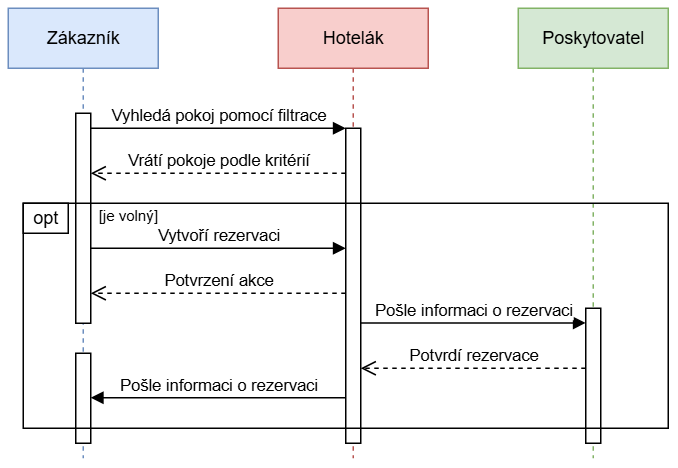

The diagram above was exported from draw.io. Its source (the exported page's mxGraphModel, read from the mxfile embedded in the PNG):
<mxGraphModel dx="863" dy="481" grid="1" gridSize="10" guides="1" tooltips="1" connect="1" arrows="1" fold="1" page="1" pageScale="1" pageWidth="850" pageHeight="1100" math="0" shadow="0">
  <root>
    <mxCell id="0" />
    <mxCell id="1" parent="0" />
    <mxCell id="aM9ryv3xv72pqoxQDRHE-1" value="Zákazník" style="shape=umlLifeline;perimeter=lifelinePerimeter;whiteSpace=wrap;html=1;container=0;dropTarget=0;collapsible=0;recursiveResize=0;outlineConnect=0;portConstraint=eastwest;newEdgeStyle={&quot;edgeStyle&quot;:&quot;elbowEdgeStyle&quot;,&quot;elbow&quot;:&quot;vertical&quot;,&quot;curved&quot;:0,&quot;rounded&quot;:0};fillColor=#dae8fc;strokeColor=#6c8ebf;" parent="1" vertex="1">
      <mxGeometry x="40" y="40" width="100" height="300" as="geometry" />
    </mxCell>
    <mxCell id="aM9ryv3xv72pqoxQDRHE-2" value="&lt;span style=&quot;color: rgba(0, 0, 0, 0); font-family: monospace; font-size: 0px; text-align: start;&quot;&gt;%3CmxGraphModel%3E%3Croot%3E%3CmxCell%20id%3D%220%22%2F%3E%3CmxCell%20id%3D%221%22%20parent%3D%220%22%2F%3E%3CmxCell%20id%3D%222%22%20value%3D%22Vytvo%C5%99%C3%AD%20rezervaci%22%20style%3D%22html%3D1%3BverticalAlign%3Dbottom%3BendArrow%3Dblock%3BedgeStyle%3DelbowEdgeStyle%3Belbow%3Dvertical%3Bcurved%3D0%3Brounded%3D0%3B%22%20edge%3D%221%22%20parent%3D%221%22%3E%3CmxGeometry%20relative%3D%221%22%20as%3D%22geometry%22%3E%3CmxPoint%20x%3D%2295%22%20y%3D%22200%22%20as%3D%22sourcePoint%22%2F%3E%3CArray%20as%3D%22points%22%3E%3CmxPoint%20x%3D%22170%22%20y%3D%22200%22%2F%3E%3C%2FArray%3E%3CmxPoint%20x%3D%22265%22%20y%3D%22200%22%20as%3D%22targetPoint%22%2F%3E%3C%2FmxGeometry%3E%3C%2FmxCell%3E%3C%2Froot%3E%3C%2FmxGraphModel%3E&lt;/span&gt;" style="html=1;points=[];perimeter=orthogonalPerimeter;outlineConnect=0;targetShapes=umlLifeline;portConstraint=eastwest;newEdgeStyle={&quot;edgeStyle&quot;:&quot;elbowEdgeStyle&quot;,&quot;elbow&quot;:&quot;vertical&quot;,&quot;curved&quot;:0,&quot;rounded&quot;:0};" parent="aM9ryv3xv72pqoxQDRHE-1" vertex="1">
      <mxGeometry x="45" y="70" width="10" height="140" as="geometry" />
    </mxCell>
    <mxCell id="0_TDXPjbN5DdkEpqWZOJ-18" value="&lt;span style=&quot;color: rgba(0, 0, 0, 0); font-family: monospace; font-size: 0px; text-align: start;&quot;&gt;%3CmxGraphModel%3E%3Croot%3E%3CmxCell%20id%3D%220%22%2F%3E%3CmxCell%20id%3D%221%22%20parent%3D%220%22%2F%3E%3CmxCell%20id%3D%222%22%20value%3D%22Vytvo%C5%99%C3%AD%20rezervaci%22%20style%3D%22html%3D1%3BverticalAlign%3Dbottom%3BendArrow%3Dblock%3BedgeStyle%3DelbowEdgeStyle%3Belbow%3Dvertical%3Bcurved%3D0%3Brounded%3D0%3B%22%20edge%3D%221%22%20parent%3D%221%22%3E%3CmxGeometry%20relative%3D%221%22%20as%3D%22geometry%22%3E%3CmxPoint%20x%3D%2295%22%20y%3D%22200%22%20as%3D%22sourcePoint%22%2F%3E%3CArray%20as%3D%22points%22%3E%3CmxPoint%20x%3D%22170%22%20y%3D%22200%22%2F%3E%3C%2FArray%3E%3CmxPoint%20x%3D%22265%22%20y%3D%22200%22%20as%3D%22targetPoint%22%2F%3E%3C%2FmxGeometry%3E%3C%2FmxCell%3E%3C%2Froot%3E%3C%2FmxGraphModel%3E&lt;/span&gt;" style="html=1;points=[];perimeter=orthogonalPerimeter;outlineConnect=0;targetShapes=umlLifeline;portConstraint=eastwest;newEdgeStyle={&quot;edgeStyle&quot;:&quot;elbowEdgeStyle&quot;,&quot;elbow&quot;:&quot;vertical&quot;,&quot;curved&quot;:0,&quot;rounded&quot;:0};" vertex="1" parent="aM9ryv3xv72pqoxQDRHE-1">
      <mxGeometry x="45" y="230" width="10" height="60" as="geometry" />
    </mxCell>
    <mxCell id="aM9ryv3xv72pqoxQDRHE-5" value="Hotelák" style="shape=umlLifeline;perimeter=lifelinePerimeter;whiteSpace=wrap;html=1;container=0;dropTarget=0;collapsible=0;recursiveResize=0;outlineConnect=0;portConstraint=eastwest;newEdgeStyle={&quot;edgeStyle&quot;:&quot;elbowEdgeStyle&quot;,&quot;elbow&quot;:&quot;vertical&quot;,&quot;curved&quot;:0,&quot;rounded&quot;:0};fillColor=#f8cecc;strokeColor=#b85450;" parent="1" vertex="1">
      <mxGeometry x="220" y="40" width="100" height="300" as="geometry" />
    </mxCell>
    <mxCell id="aM9ryv3xv72pqoxQDRHE-6" value="" style="html=1;points=[];perimeter=orthogonalPerimeter;outlineConnect=0;targetShapes=umlLifeline;portConstraint=eastwest;newEdgeStyle={&quot;edgeStyle&quot;:&quot;elbowEdgeStyle&quot;,&quot;elbow&quot;:&quot;vertical&quot;,&quot;curved&quot;:0,&quot;rounded&quot;:0};" parent="aM9ryv3xv72pqoxQDRHE-5" vertex="1">
      <mxGeometry x="45" y="80" width="10" height="210" as="geometry" />
    </mxCell>
    <mxCell id="aM9ryv3xv72pqoxQDRHE-7" value="Vyhledá pokoj pomocí filtrace" style="html=1;verticalAlign=bottom;endArrow=block;edgeStyle=elbowEdgeStyle;elbow=vertical;curved=0;rounded=0;" parent="1" source="aM9ryv3xv72pqoxQDRHE-2" target="aM9ryv3xv72pqoxQDRHE-6" edge="1">
      <mxGeometry relative="1" as="geometry">
        <mxPoint x="195" y="130" as="sourcePoint" />
        <Array as="points">
          <mxPoint x="180" y="120" />
        </Array>
      </mxGeometry>
    </mxCell>
    <mxCell id="aM9ryv3xv72pqoxQDRHE-8" value="Vrátí pokoje podle kritérií" style="html=1;verticalAlign=bottom;endArrow=open;dashed=1;endSize=8;edgeStyle=elbowEdgeStyle;elbow=horizontal;curved=0;rounded=0;" parent="1" edge="1">
      <mxGeometry relative="1" as="geometry">
        <mxPoint x="95" y="150" as="targetPoint" />
        <Array as="points">
          <mxPoint x="190" y="150" />
        </Array>
        <mxPoint x="265" y="150" as="sourcePoint" />
      </mxGeometry>
    </mxCell>
    <mxCell id="0_TDXPjbN5DdkEpqWZOJ-1" value="Poskytovatel" style="shape=umlLifeline;perimeter=lifelinePerimeter;whiteSpace=wrap;html=1;container=0;dropTarget=0;collapsible=0;recursiveResize=0;outlineConnect=0;portConstraint=eastwest;newEdgeStyle={&quot;edgeStyle&quot;:&quot;elbowEdgeStyle&quot;,&quot;elbow&quot;:&quot;vertical&quot;,&quot;curved&quot;:0,&quot;rounded&quot;:0};fillColor=#d5e8d4;strokeColor=#82b366;" vertex="1" parent="1">
      <mxGeometry x="380" y="40" width="100" height="300" as="geometry" />
    </mxCell>
    <mxCell id="0_TDXPjbN5DdkEpqWZOJ-2" value="" style="html=1;points=[];perimeter=orthogonalPerimeter;outlineConnect=0;targetShapes=umlLifeline;portConstraint=eastwest;newEdgeStyle={&quot;edgeStyle&quot;:&quot;elbowEdgeStyle&quot;,&quot;elbow&quot;:&quot;vertical&quot;,&quot;curved&quot;:0,&quot;rounded&quot;:0};" vertex="1" parent="0_TDXPjbN5DdkEpqWZOJ-1">
      <mxGeometry x="45" y="200" width="10" height="90" as="geometry" />
    </mxCell>
    <mxCell id="0_TDXPjbN5DdkEpqWZOJ-12" value="Pošle informaci o rezervaci" style="html=1;verticalAlign=bottom;endArrow=block;edgeStyle=elbowEdgeStyle;elbow=vertical;curved=0;rounded=0;" edge="1" parent="1" source="aM9ryv3xv72pqoxQDRHE-6" target="0_TDXPjbN5DdkEpqWZOJ-2">
      <mxGeometry relative="1" as="geometry">
        <mxPoint x="280" y="249.8" as="sourcePoint" />
        <Array as="points">
          <mxPoint x="355" y="249.8" />
        </Array>
        <mxPoint x="420" y="250" as="targetPoint" />
      </mxGeometry>
    </mxCell>
    <mxCell id="0_TDXPjbN5DdkEpqWZOJ-15" value="Potvrdí rezervace" style="html=1;verticalAlign=bottom;endArrow=open;dashed=1;endSize=8;edgeStyle=elbowEdgeStyle;elbow=horizontal;curved=0;rounded=0;" edge="1" parent="1">
      <mxGeometry relative="1" as="geometry">
        <mxPoint x="275" y="280" as="targetPoint" />
        <Array as="points">
          <mxPoint x="355" y="280" />
        </Array>
        <mxPoint x="424.9999999999999" y="280" as="sourcePoint" />
      </mxGeometry>
    </mxCell>
    <mxCell id="0_TDXPjbN5DdkEpqWZOJ-17" value="Pošle informaci o rezervaci" style="html=1;verticalAlign=bottom;endArrow=block;edgeStyle=elbowEdgeStyle;elbow=vertical;curved=0;rounded=0;" edge="1" parent="1" source="aM9ryv3xv72pqoxQDRHE-6">
      <mxGeometry relative="1" as="geometry">
        <mxPoint x="260" y="300" as="sourcePoint" />
        <Array as="points" />
        <mxPoint x="95" y="300" as="targetPoint" />
      </mxGeometry>
    </mxCell>
    <mxCell id="0_TDXPjbN5DdkEpqWZOJ-8" value="" style="rounded=0;whiteSpace=wrap;html=1;fillColor=none;" vertex="1" parent="1">
      <mxGeometry x="50" y="170" width="430" height="150" as="geometry" />
    </mxCell>
    <mxCell id="0_TDXPjbN5DdkEpqWZOJ-6" value="Vytvoří rezervaci" style="html=1;verticalAlign=bottom;endArrow=block;edgeStyle=elbowEdgeStyle;elbow=vertical;curved=0;rounded=0;" edge="1" parent="1">
      <mxGeometry relative="1" as="geometry">
        <mxPoint x="95" y="200" as="sourcePoint" />
        <Array as="points">
          <mxPoint x="175" y="200" />
        </Array>
        <mxPoint x="265" y="200" as="targetPoint" />
      </mxGeometry>
    </mxCell>
    <mxCell id="0_TDXPjbN5DdkEpqWZOJ-7" value="Potvrzení akce" style="html=1;verticalAlign=bottom;endArrow=open;dashed=1;endSize=8;edgeStyle=elbowEdgeStyle;elbow=horizontal;curved=0;rounded=0;" edge="1" parent="1">
      <mxGeometry relative="1" as="geometry">
        <mxPoint x="95" y="229.99999999999994" as="targetPoint" />
        <Array as="points">
          <mxPoint x="175" y="230" />
        </Array>
        <mxPoint x="265.00000000000006" y="229.99999999999994" as="sourcePoint" />
      </mxGeometry>
    </mxCell>
    <mxCell id="0_TDXPjbN5DdkEpqWZOJ-25" value="opt" style="rounded=0;whiteSpace=wrap;html=1;" vertex="1" parent="1">
      <mxGeometry x="50" y="170" width="30" height="20" as="geometry" />
    </mxCell>
    <mxCell id="0_TDXPjbN5DdkEpqWZOJ-26" value="[je volný]" style="text;html=1;align=center;verticalAlign=middle;whiteSpace=wrap;rounded=0;fontSize=10;" vertex="1" parent="1">
      <mxGeometry x="90" y="165" width="60" height="25" as="geometry" />
    </mxCell>
  </root>
</mxGraphModel>